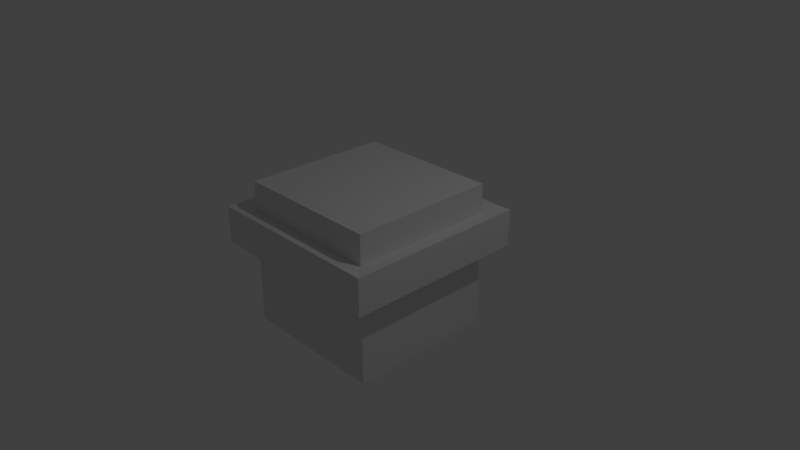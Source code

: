 # Source: CUBE_2.blend  (saved by Blender 2.78.0; exported with 4.5.12 LTS)
import bpy
from mathutils import Matrix  # noqa: F401  (used for matrix-valued properties, if any)

bpy.ops.wm.read_factory_settings(use_empty=True)
scene = bpy.context.scene
scene.name = 'Scene'

# ---- collections
col_collection_1 = bpy.data.collections.new('Collection 1'); scene.collection.children.link(col_collection_1)

# ---- materials (node trees are filled in below, after node groups)
mat_material = bpy.data.materials.new('Material')
mat_material.alpha_threshold = 0.0
mat_material.use_transparent_shadow = False
mat_material.roughness = 0.5
mat_material.line_color = (0.0, 0.0, 0.0, 1.0)

# ---- material node trees

# ---- world
world_world = bpy.data.worlds.new('World'); scene.world = world_world
world_world.color = (0.05088, 0.05088, 0.05088)
world_world.use_sun_shadow = False
world_world.sun_shadow_jitter_overblur = 0.0
world_world.cycles.sampling_method = 'MANUAL'

# ---- cameras
cam_camera = bpy.data.cameras.new('Camera')
cam_camera.clip_end = 100.0
cam_camera.lens = 35.0
cam_camera.sensor_width = 32.0
cam_camera.sensor_height = 18.0
cam_camera.ortho_scale = 7.314
cam_camera.dof.focus_distance = 0.0
cam_camera.dof.aperture_fstop = 128.0

# ---- lights
light_lamp = bpy.data.lights.new('Lamp', 'POINT')
light_lamp.transmission_factor = 0.0
light_lamp.cutoff_distance = 30.0
light_lamp.energy = 100.0
light_lamp.shadow_buffer_clip_start = 1.001
light_lamp.shadow_soft_size = 0.1
light_lamp.shadow_maximum_resolution = 0.006
light_lamp.use_absolute_resolution = True

# ---- meshes
me_cube = bpy.data.meshes.new('Cube')
me_cube.from_pydata([(1.0, 1.0, -1.0), (1.0, -1.0, -1.0), (-1.0, -1.0, -1.0), (-1.0, 1.0, -1.0), (1.0, 1.0, 1.0), (1.0, -1.0, 1.0), (-1.0, -1.0, 1.0), (-1.0, 1.0, 1.0), (1.0, 1.0, -0.6), (1.0, 1.0, -0.2), (1.0, 1.0, 0.6), (1.0, -1.0, -0.6), (1.0, -1.0, -0.2), (1.0, -1.0, 0.2), (1.0, -1.0, 0.6), (-1.0, -1.0, -0.6), (-1.0, -1.0, -0.2), (-1.0, -1.0, 0.2), (-1.0, 1.0, -0.6), (-1.0, 1.0, -0.2), (-1.0, 1.0, 0.2), (1.0, 1.0, 0.2), (-1.0, -1.0, 0.6), (-1.0, 1.0, 0.6), (1.25, 1.25, 0.15), (1.25, 1.25, 0.65), (1.25, -1.25, 0.15), (1.25, -1.25, 0.65), (-1.25, -1.25, 0.15), (-1.25, -1.25, 0.65), (-1.25, 1.25, 0.15), (-1.25, 1.25, 0.65)], [], [(0, 1, 2, 3), (4, 7, 6, 5), (10, 4, 5, 14), (14, 5, 6, 22), (22, 6, 7, 23), (8, 0, 3, 18), (4, 10, 23, 7), (21, 9, 19, 20), (9, 8, 18, 19), (2, 15, 18, 3), (15, 16, 19, 18), (16, 17, 20, 19), (1, 11, 15, 2), (11, 12, 16, 15), (12, 13, 17, 16), (0, 8, 11, 1), (8, 9, 12, 11), (9, 21, 13, 12), (21, 20, 30, 24), (22, 23, 31, 29), (14, 22, 29, 27), (10, 14, 27, 25), (25, 24, 30, 31), (28, 29, 31, 30), (26, 27, 29, 28), (24, 25, 27, 26), (13, 21, 24, 26), (17, 13, 26, 28), (20, 17, 28, 30), (23, 10, 25, 31)])
me_cube.materials.append(mat_material)
me_cube.use_remesh_preserve_volume = False
me_cube.use_remesh_preserve_attributes = False
me_cube.use_mirror_vertex_groups = False
me_cube.update()

# ---- objects
ob_cube = bpy.data.objects.new('Cube', me_cube)
ob_lamp = bpy.data.objects.new('Lamp', light_lamp)
ob_camera = bpy.data.objects.new('Camera', cam_camera)

# ---- transforms, parenting, visibility, modifiers, constraints
ob_cube.location = (0.0, 0.0, 0.0)
ob_cube.lock_rotations_4d = False
ob_cube.empty_display_type = 'ARROWS'
ob_cube.lineart.crease_threshold = 0.0
ob_lamp.location = (4.076, 1.005, 5.904)
ob_lamp.rotation_euler = (0.6503, 0.05522, 1.866)
ob_lamp.lock_rotations_4d = False
ob_lamp.empty_display_type = 'ARROWS'
ob_lamp.color = (0.0, 0.0, 0.0, 0.0)
ob_lamp.lineart.crease_threshold = 0.0
ob_camera.location = (7.481, -6.508, 5.344)
ob_camera.rotation_euler = (1.109, 0.0, 0.8149)
ob_camera.lock_rotations_4d = False
ob_camera.empty_display_type = 'ARROWS'
ob_camera.color = (0.0, 0.0, 0.0, 0.0)
ob_camera.display_type = 'WIRE'
ob_camera.lineart.crease_threshold = 0.0

# ---- collection membership
col_collection_1.objects.link(ob_cube)
col_collection_1.objects.link(ob_lamp)
col_collection_1.objects.link(ob_camera)

# ---- scene / render settings (as saved in the file)
scene.camera = ob_camera
scene.frame_start = 1; scene.frame_end = 250; scene.frame_set(1)
scene.render.engine = 'BLENDER_EEVEE_NEXT'
scene.render.resolution_percentage = 50
scene.render.dither_intensity = 0.0
scene.cycles.use_denoising = False
scene.cycles.samples = 128
scene.cycles.sampling_pattern = 'TABULATED_SOBOL'
scene.cycles.light_sampling_threshold = 0.0
scene.cycles.use_adaptive_sampling = False
scene.cycles.use_light_tree = False
scene.cycles.blur_glossy = 0.0
scene.cycles.sample_clamp_indirect = 0.0
scene.view_settings.view_transform = 'Standard'
bpy.context.view_layer.update()
